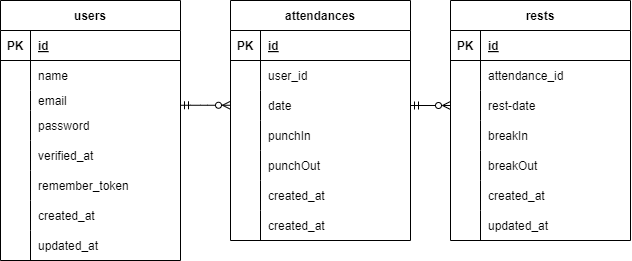

The diagram above was exported from draw.io. Its source (the exported page's mxGraphModel, read from the mxfile embedded in the PNG):
<mxGraphModel dx="1091" dy="421" grid="0" gridSize="10" guides="1" tooltips="1" connect="1" arrows="1" fold="1" page="1" pageScale="1" pageWidth="827" pageHeight="1169" background="#ffffff" math="0" shadow="0">
  <root>
    <mxCell id="0" />
    <mxCell id="1" parent="0" />
    <mxCell id="2" value="users" style="shape=table;startSize=30;container=1;collapsible=1;childLayout=tableLayout;fixedRows=1;rowLines=0;fontStyle=1;align=center;resizeLast=1;" parent="1" vertex="1">
      <mxGeometry x="60" y="190" width="180" height="260" as="geometry" />
    </mxCell>
    <mxCell id="3" value="" style="shape=tableRow;horizontal=0;startSize=0;swimlaneHead=0;swimlaneBody=0;fillColor=none;collapsible=0;dropTarget=0;points=[[0,0.5],[1,0.5]];portConstraint=eastwest;top=0;left=0;right=0;bottom=1;" parent="2" vertex="1">
      <mxGeometry y="30" width="180" height="30" as="geometry" />
    </mxCell>
    <mxCell id="4" value="PK" style="shape=partialRectangle;connectable=0;fillColor=none;top=0;left=0;bottom=0;right=0;fontStyle=1;overflow=hidden;" parent="3" vertex="1">
      <mxGeometry width="30" height="30" as="geometry">
        <mxRectangle width="30" height="30" as="alternateBounds" />
      </mxGeometry>
    </mxCell>
    <mxCell id="5" value="id" style="shape=partialRectangle;connectable=0;fillColor=none;top=0;left=0;bottom=0;right=0;align=left;spacingLeft=6;fontStyle=5;overflow=hidden;" parent="3" vertex="1">
      <mxGeometry x="30" width="150" height="30" as="geometry">
        <mxRectangle width="150" height="30" as="alternateBounds" />
      </mxGeometry>
    </mxCell>
    <mxCell id="6" value="" style="shape=tableRow;horizontal=0;startSize=0;swimlaneHead=0;swimlaneBody=0;fillColor=none;collapsible=0;dropTarget=0;points=[[0,0.5],[1,0.5]];portConstraint=eastwest;top=0;left=0;right=0;bottom=0;" parent="2" vertex="1">
      <mxGeometry y="60" width="180" height="30" as="geometry" />
    </mxCell>
    <mxCell id="7" value="" style="shape=partialRectangle;connectable=0;fillColor=none;top=0;left=0;bottom=0;right=0;editable=1;overflow=hidden;" parent="6" vertex="1">
      <mxGeometry width="30" height="30" as="geometry">
        <mxRectangle width="30" height="30" as="alternateBounds" />
      </mxGeometry>
    </mxCell>
    <mxCell id="8" value="name " style="shape=partialRectangle;connectable=0;fillColor=none;top=0;left=0;bottom=0;right=0;align=left;spacingLeft=6;overflow=hidden;" parent="6" vertex="1">
      <mxGeometry x="30" width="150" height="30" as="geometry">
        <mxRectangle width="150" height="30" as="alternateBounds" />
      </mxGeometry>
    </mxCell>
    <mxCell id="31" style="shape=tableRow;horizontal=0;startSize=0;swimlaneHead=0;swimlaneBody=0;fillColor=none;collapsible=0;dropTarget=0;points=[[0,0.5],[1,0.5]];portConstraint=eastwest;top=0;left=0;right=0;bottom=0;" parent="2" vertex="1">
      <mxGeometry y="90" width="180" height="20" as="geometry" />
    </mxCell>
    <mxCell id="32" style="shape=partialRectangle;connectable=0;fillColor=none;top=0;left=0;bottom=0;right=0;editable=1;overflow=hidden;" parent="31" vertex="1">
      <mxGeometry width="30" height="20" as="geometry">
        <mxRectangle width="30" height="20" as="alternateBounds" />
      </mxGeometry>
    </mxCell>
    <mxCell id="33" value="email" style="shape=partialRectangle;connectable=0;fillColor=none;top=0;left=0;bottom=0;right=0;align=left;spacingLeft=6;overflow=hidden;" parent="31" vertex="1">
      <mxGeometry x="30" width="150" height="20" as="geometry">
        <mxRectangle width="150" height="20" as="alternateBounds" />
      </mxGeometry>
    </mxCell>
    <mxCell id="34" style="shape=tableRow;horizontal=0;startSize=0;swimlaneHead=0;swimlaneBody=0;fillColor=none;collapsible=0;dropTarget=0;points=[[0,0.5],[1,0.5]];portConstraint=eastwest;top=0;left=0;right=0;bottom=0;" parent="2" vertex="1">
      <mxGeometry y="110" width="180" height="30" as="geometry" />
    </mxCell>
    <mxCell id="35" style="shape=partialRectangle;connectable=0;fillColor=none;top=0;left=0;bottom=0;right=0;editable=1;overflow=hidden;" parent="34" vertex="1">
      <mxGeometry width="30" height="30" as="geometry">
        <mxRectangle width="30" height="30" as="alternateBounds" />
      </mxGeometry>
    </mxCell>
    <mxCell id="36" value="password" style="shape=partialRectangle;connectable=0;fillColor=none;top=0;left=0;bottom=0;right=0;align=left;spacingLeft=6;overflow=hidden;" parent="34" vertex="1">
      <mxGeometry x="30" width="150" height="30" as="geometry">
        <mxRectangle width="150" height="30" as="alternateBounds" />
      </mxGeometry>
    </mxCell>
    <mxCell id="37" style="shape=tableRow;horizontal=0;startSize=0;swimlaneHead=0;swimlaneBody=0;fillColor=none;collapsible=0;dropTarget=0;points=[[0,0.5],[1,0.5]];portConstraint=eastwest;top=0;left=0;right=0;bottom=0;" parent="2" vertex="1">
      <mxGeometry y="140" width="180" height="30" as="geometry" />
    </mxCell>
    <mxCell id="38" style="shape=partialRectangle;connectable=0;fillColor=none;top=0;left=0;bottom=0;right=0;editable=1;overflow=hidden;" parent="37" vertex="1">
      <mxGeometry width="30" height="30" as="geometry">
        <mxRectangle width="30" height="30" as="alternateBounds" />
      </mxGeometry>
    </mxCell>
    <mxCell id="39" value="verified_at" style="shape=partialRectangle;connectable=0;fillColor=none;top=0;left=0;bottom=0;right=0;align=left;spacingLeft=6;overflow=hidden;" parent="37" vertex="1">
      <mxGeometry x="30" width="150" height="30" as="geometry">
        <mxRectangle width="150" height="30" as="alternateBounds" />
      </mxGeometry>
    </mxCell>
    <mxCell id="40" style="shape=tableRow;horizontal=0;startSize=0;swimlaneHead=0;swimlaneBody=0;fillColor=none;collapsible=0;dropTarget=0;points=[[0,0.5],[1,0.5]];portConstraint=eastwest;top=0;left=0;right=0;bottom=0;" parent="2" vertex="1">
      <mxGeometry y="170" width="180" height="30" as="geometry" />
    </mxCell>
    <mxCell id="41" style="shape=partialRectangle;connectable=0;fillColor=none;top=0;left=0;bottom=0;right=0;editable=1;overflow=hidden;" parent="40" vertex="1">
      <mxGeometry width="30" height="30" as="geometry">
        <mxRectangle width="30" height="30" as="alternateBounds" />
      </mxGeometry>
    </mxCell>
    <mxCell id="42" value="remember_token" style="shape=partialRectangle;connectable=0;fillColor=none;top=0;left=0;bottom=0;right=0;align=left;spacingLeft=6;overflow=hidden;" parent="40" vertex="1">
      <mxGeometry x="30" width="150" height="30" as="geometry">
        <mxRectangle width="150" height="30" as="alternateBounds" />
      </mxGeometry>
    </mxCell>
    <mxCell id="9" value="" style="shape=tableRow;horizontal=0;startSize=0;swimlaneHead=0;swimlaneBody=0;fillColor=none;collapsible=0;dropTarget=0;points=[[0,0.5],[1,0.5]];portConstraint=eastwest;top=0;left=0;right=0;bottom=0;" parent="2" vertex="1">
      <mxGeometry y="200" width="180" height="30" as="geometry" />
    </mxCell>
    <mxCell id="10" value="" style="shape=partialRectangle;connectable=0;fillColor=none;top=0;left=0;bottom=0;right=0;editable=1;overflow=hidden;" parent="9" vertex="1">
      <mxGeometry width="30" height="30" as="geometry">
        <mxRectangle width="30" height="30" as="alternateBounds" />
      </mxGeometry>
    </mxCell>
    <mxCell id="11" value="created_at" style="shape=partialRectangle;connectable=0;fillColor=none;top=0;left=0;bottom=0;right=0;align=left;spacingLeft=6;overflow=hidden;" parent="9" vertex="1">
      <mxGeometry x="30" width="150" height="30" as="geometry">
        <mxRectangle width="150" height="30" as="alternateBounds" />
      </mxGeometry>
    </mxCell>
    <mxCell id="12" value="" style="shape=tableRow;horizontal=0;startSize=0;swimlaneHead=0;swimlaneBody=0;fillColor=none;collapsible=0;dropTarget=0;points=[[0,0.5],[1,0.5]];portConstraint=eastwest;top=0;left=0;right=0;bottom=0;" parent="2" vertex="1">
      <mxGeometry y="230" width="180" height="30" as="geometry" />
    </mxCell>
    <mxCell id="13" value="" style="shape=partialRectangle;connectable=0;fillColor=none;top=0;left=0;bottom=0;right=0;editable=1;overflow=hidden;" parent="12" vertex="1">
      <mxGeometry width="30" height="30" as="geometry">
        <mxRectangle width="30" height="30" as="alternateBounds" />
      </mxGeometry>
    </mxCell>
    <mxCell id="14" value="updated_at" style="shape=partialRectangle;connectable=0;fillColor=none;top=0;left=0;bottom=0;right=0;align=left;spacingLeft=6;overflow=hidden;" parent="12" vertex="1">
      <mxGeometry x="30" width="150" height="30" as="geometry">
        <mxRectangle width="150" height="30" as="alternateBounds" />
      </mxGeometry>
    </mxCell>
    <mxCell id="46" value="attendances" style="shape=table;startSize=30;container=1;collapsible=1;childLayout=tableLayout;fixedRows=1;rowLines=0;fontStyle=1;align=center;resizeLast=1;" parent="1" vertex="1">
      <mxGeometry x="290" y="190" width="180" height="240" as="geometry" />
    </mxCell>
    <mxCell id="47" value="" style="shape=tableRow;horizontal=0;startSize=0;swimlaneHead=0;swimlaneBody=0;fillColor=none;collapsible=0;dropTarget=0;points=[[0,0.5],[1,0.5]];portConstraint=eastwest;top=0;left=0;right=0;bottom=1;" parent="46" vertex="1">
      <mxGeometry y="30" width="180" height="30" as="geometry" />
    </mxCell>
    <mxCell id="48" value="PK" style="shape=partialRectangle;connectable=0;fillColor=none;top=0;left=0;bottom=0;right=0;fontStyle=1;overflow=hidden;" parent="47" vertex="1">
      <mxGeometry width="30" height="30" as="geometry">
        <mxRectangle width="30" height="30" as="alternateBounds" />
      </mxGeometry>
    </mxCell>
    <mxCell id="49" value="id" style="shape=partialRectangle;connectable=0;fillColor=none;top=0;left=0;bottom=0;right=0;align=left;spacingLeft=6;fontStyle=5;overflow=hidden;" parent="47" vertex="1">
      <mxGeometry x="30" width="150" height="30" as="geometry">
        <mxRectangle width="150" height="30" as="alternateBounds" />
      </mxGeometry>
    </mxCell>
    <mxCell id="50" value="" style="shape=tableRow;horizontal=0;startSize=0;swimlaneHead=0;swimlaneBody=0;fillColor=none;collapsible=0;dropTarget=0;points=[[0,0.5],[1,0.5]];portConstraint=eastwest;top=0;left=0;right=0;bottom=0;" parent="46" vertex="1">
      <mxGeometry y="60" width="180" height="30" as="geometry" />
    </mxCell>
    <mxCell id="51" value="" style="shape=partialRectangle;connectable=0;fillColor=none;top=0;left=0;bottom=0;right=0;editable=1;overflow=hidden;" parent="50" vertex="1">
      <mxGeometry width="30" height="30" as="geometry">
        <mxRectangle width="30" height="30" as="alternateBounds" />
      </mxGeometry>
    </mxCell>
    <mxCell id="52" value="user_id" style="shape=partialRectangle;connectable=0;fillColor=none;top=0;left=0;bottom=0;right=0;align=left;spacingLeft=6;overflow=hidden;" parent="50" vertex="1">
      <mxGeometry x="30" width="150" height="30" as="geometry">
        <mxRectangle width="150" height="30" as="alternateBounds" />
      </mxGeometry>
    </mxCell>
    <mxCell id="53" style="shape=tableRow;horizontal=0;startSize=0;swimlaneHead=0;swimlaneBody=0;fillColor=none;collapsible=0;dropTarget=0;points=[[0,0.5],[1,0.5]];portConstraint=eastwest;top=0;left=0;right=0;bottom=0;" parent="46" vertex="1">
      <mxGeometry y="90" width="180" height="30" as="geometry" />
    </mxCell>
    <mxCell id="54" style="shape=partialRectangle;connectable=0;fillColor=none;top=0;left=0;bottom=0;right=0;editable=1;overflow=hidden;" parent="53" vertex="1">
      <mxGeometry width="30" height="30" as="geometry">
        <mxRectangle width="30" height="30" as="alternateBounds" />
      </mxGeometry>
    </mxCell>
    <mxCell id="55" value="date" style="shape=partialRectangle;connectable=0;fillColor=none;top=0;left=0;bottom=0;right=0;align=left;spacingLeft=6;overflow=hidden;" parent="53" vertex="1">
      <mxGeometry x="30" width="150" height="30" as="geometry">
        <mxRectangle width="150" height="30" as="alternateBounds" />
      </mxGeometry>
    </mxCell>
    <mxCell id="56" style="shape=tableRow;horizontal=0;startSize=0;swimlaneHead=0;swimlaneBody=0;fillColor=none;collapsible=0;dropTarget=0;points=[[0,0.5],[1,0.5]];portConstraint=eastwest;top=0;left=0;right=0;bottom=0;" parent="46" vertex="1">
      <mxGeometry y="120" width="180" height="30" as="geometry" />
    </mxCell>
    <mxCell id="57" style="shape=partialRectangle;connectable=0;fillColor=none;top=0;left=0;bottom=0;right=0;editable=1;overflow=hidden;" parent="56" vertex="1">
      <mxGeometry width="30" height="30" as="geometry">
        <mxRectangle width="30" height="30" as="alternateBounds" />
      </mxGeometry>
    </mxCell>
    <mxCell id="58" value="punchIn" style="shape=partialRectangle;connectable=0;fillColor=none;top=0;left=0;bottom=0;right=0;align=left;spacingLeft=6;overflow=hidden;" parent="56" vertex="1">
      <mxGeometry x="30" width="150" height="30" as="geometry">
        <mxRectangle width="150" height="30" as="alternateBounds" />
      </mxGeometry>
    </mxCell>
    <mxCell id="59" style="shape=tableRow;horizontal=0;startSize=0;swimlaneHead=0;swimlaneBody=0;fillColor=none;collapsible=0;dropTarget=0;points=[[0,0.5],[1,0.5]];portConstraint=eastwest;top=0;left=0;right=0;bottom=0;" parent="46" vertex="1">
      <mxGeometry y="150" width="180" height="30" as="geometry" />
    </mxCell>
    <mxCell id="60" style="shape=partialRectangle;connectable=0;fillColor=none;top=0;left=0;bottom=0;right=0;editable=1;overflow=hidden;" parent="59" vertex="1">
      <mxGeometry width="30" height="30" as="geometry">
        <mxRectangle width="30" height="30" as="alternateBounds" />
      </mxGeometry>
    </mxCell>
    <mxCell id="61" value="punchOut" style="shape=partialRectangle;connectable=0;fillColor=none;top=0;left=0;bottom=0;right=0;align=left;spacingLeft=6;overflow=hidden;" parent="59" vertex="1">
      <mxGeometry x="30" width="150" height="30" as="geometry">
        <mxRectangle width="150" height="30" as="alternateBounds" />
      </mxGeometry>
    </mxCell>
    <mxCell id="62" style="shape=tableRow;horizontal=0;startSize=0;swimlaneHead=0;swimlaneBody=0;fillColor=none;collapsible=0;dropTarget=0;points=[[0,0.5],[1,0.5]];portConstraint=eastwest;top=0;left=0;right=0;bottom=0;" parent="46" vertex="1">
      <mxGeometry y="180" width="180" height="30" as="geometry" />
    </mxCell>
    <mxCell id="63" style="shape=partialRectangle;connectable=0;fillColor=none;top=0;left=0;bottom=0;right=0;editable=1;overflow=hidden;" parent="62" vertex="1">
      <mxGeometry width="30" height="30" as="geometry">
        <mxRectangle width="30" height="30" as="alternateBounds" />
      </mxGeometry>
    </mxCell>
    <mxCell id="64" value="created_at" style="shape=partialRectangle;connectable=0;fillColor=none;top=0;left=0;bottom=0;right=0;align=left;spacingLeft=6;overflow=hidden;" parent="62" vertex="1">
      <mxGeometry x="30" width="150" height="30" as="geometry">
        <mxRectangle width="150" height="30" as="alternateBounds" />
      </mxGeometry>
    </mxCell>
    <mxCell id="65" value="" style="shape=tableRow;horizontal=0;startSize=0;swimlaneHead=0;swimlaneBody=0;fillColor=none;collapsible=0;dropTarget=0;points=[[0,0.5],[1,0.5]];portConstraint=eastwest;top=0;left=0;right=0;bottom=0;" parent="46" vertex="1">
      <mxGeometry y="210" width="180" height="30" as="geometry" />
    </mxCell>
    <mxCell id="66" value="" style="shape=partialRectangle;connectable=0;fillColor=none;top=0;left=0;bottom=0;right=0;editable=1;overflow=hidden;" parent="65" vertex="1">
      <mxGeometry width="30" height="30" as="geometry">
        <mxRectangle width="30" height="30" as="alternateBounds" />
      </mxGeometry>
    </mxCell>
    <mxCell id="67" value="created_at" style="shape=partialRectangle;connectable=0;fillColor=none;top=0;left=0;bottom=0;right=0;align=left;spacingLeft=6;overflow=hidden;" parent="65" vertex="1">
      <mxGeometry x="30" width="150" height="30" as="geometry">
        <mxRectangle width="150" height="30" as="alternateBounds" />
      </mxGeometry>
    </mxCell>
    <mxCell id="74" value="rests" style="shape=table;startSize=30;container=1;collapsible=1;childLayout=tableLayout;fixedRows=1;rowLines=0;fontStyle=1;align=center;resizeLast=1;" parent="1" vertex="1">
      <mxGeometry x="510" y="190" width="180" height="240" as="geometry" />
    </mxCell>
    <mxCell id="75" value="" style="shape=tableRow;horizontal=0;startSize=0;swimlaneHead=0;swimlaneBody=0;fillColor=none;collapsible=0;dropTarget=0;points=[[0,0.5],[1,0.5]];portConstraint=eastwest;top=0;left=0;right=0;bottom=1;" parent="74" vertex="1">
      <mxGeometry y="30" width="180" height="30" as="geometry" />
    </mxCell>
    <mxCell id="76" value="PK" style="shape=partialRectangle;connectable=0;fillColor=none;top=0;left=0;bottom=0;right=0;fontStyle=1;overflow=hidden;" parent="75" vertex="1">
      <mxGeometry width="30" height="30" as="geometry">
        <mxRectangle width="30" height="30" as="alternateBounds" />
      </mxGeometry>
    </mxCell>
    <mxCell id="77" value="id" style="shape=partialRectangle;connectable=0;fillColor=none;top=0;left=0;bottom=0;right=0;align=left;spacingLeft=6;fontStyle=5;overflow=hidden;" parent="75" vertex="1">
      <mxGeometry x="30" width="150" height="30" as="geometry">
        <mxRectangle width="150" height="30" as="alternateBounds" />
      </mxGeometry>
    </mxCell>
    <mxCell id="78" value="" style="shape=tableRow;horizontal=0;startSize=0;swimlaneHead=0;swimlaneBody=0;fillColor=none;collapsible=0;dropTarget=0;points=[[0,0.5],[1,0.5]];portConstraint=eastwest;top=0;left=0;right=0;bottom=0;" parent="74" vertex="1">
      <mxGeometry y="60" width="180" height="30" as="geometry" />
    </mxCell>
    <mxCell id="79" value="" style="shape=partialRectangle;connectable=0;fillColor=none;top=0;left=0;bottom=0;right=0;editable=1;overflow=hidden;" parent="78" vertex="1">
      <mxGeometry width="30" height="30" as="geometry">
        <mxRectangle width="30" height="30" as="alternateBounds" />
      </mxGeometry>
    </mxCell>
    <mxCell id="80" value="attendance_id" style="shape=partialRectangle;connectable=0;fillColor=none;top=0;left=0;bottom=0;right=0;align=left;spacingLeft=6;overflow=hidden;" parent="78" vertex="1">
      <mxGeometry x="30" width="150" height="30" as="geometry">
        <mxRectangle width="150" height="30" as="alternateBounds" />
      </mxGeometry>
    </mxCell>
    <mxCell id="102" style="shape=tableRow;horizontal=0;startSize=0;swimlaneHead=0;swimlaneBody=0;fillColor=none;collapsible=0;dropTarget=0;points=[[0,0.5],[1,0.5]];portConstraint=eastwest;top=0;left=0;right=0;bottom=0;" parent="74" vertex="1">
      <mxGeometry y="90" width="180" height="30" as="geometry" />
    </mxCell>
    <mxCell id="103" style="shape=partialRectangle;connectable=0;fillColor=none;top=0;left=0;bottom=0;right=0;editable=1;overflow=hidden;" parent="102" vertex="1">
      <mxGeometry width="30" height="30" as="geometry">
        <mxRectangle width="30" height="30" as="alternateBounds" />
      </mxGeometry>
    </mxCell>
    <mxCell id="104" value="rest-date" style="shape=partialRectangle;connectable=0;fillColor=none;top=0;left=0;bottom=0;right=0;align=left;spacingLeft=6;overflow=hidden;" parent="102" vertex="1">
      <mxGeometry x="30" width="150" height="30" as="geometry">
        <mxRectangle width="150" height="30" as="alternateBounds" />
      </mxGeometry>
    </mxCell>
    <mxCell id="81" style="shape=tableRow;horizontal=0;startSize=0;swimlaneHead=0;swimlaneBody=0;fillColor=none;collapsible=0;dropTarget=0;points=[[0,0.5],[1,0.5]];portConstraint=eastwest;top=0;left=0;right=0;bottom=0;" parent="74" vertex="1">
      <mxGeometry y="120" width="180" height="30" as="geometry" />
    </mxCell>
    <mxCell id="82" style="shape=partialRectangle;connectable=0;fillColor=none;top=0;left=0;bottom=0;right=0;editable=1;overflow=hidden;" parent="81" vertex="1">
      <mxGeometry width="30" height="30" as="geometry">
        <mxRectangle width="30" height="30" as="alternateBounds" />
      </mxGeometry>
    </mxCell>
    <mxCell id="83" value="breakIn" style="shape=partialRectangle;connectable=0;fillColor=none;top=0;left=0;bottom=0;right=0;align=left;spacingLeft=6;overflow=hidden;" parent="81" vertex="1">
      <mxGeometry x="30" width="150" height="30" as="geometry">
        <mxRectangle width="150" height="30" as="alternateBounds" />
      </mxGeometry>
    </mxCell>
    <mxCell id="84" style="shape=tableRow;horizontal=0;startSize=0;swimlaneHead=0;swimlaneBody=0;fillColor=none;collapsible=0;dropTarget=0;points=[[0,0.5],[1,0.5]];portConstraint=eastwest;top=0;left=0;right=0;bottom=0;" parent="74" vertex="1">
      <mxGeometry y="150" width="180" height="30" as="geometry" />
    </mxCell>
    <mxCell id="85" style="shape=partialRectangle;connectable=0;fillColor=none;top=0;left=0;bottom=0;right=0;editable=1;overflow=hidden;" parent="84" vertex="1">
      <mxGeometry width="30" height="30" as="geometry">
        <mxRectangle width="30" height="30" as="alternateBounds" />
      </mxGeometry>
    </mxCell>
    <mxCell id="86" value="breakOut" style="shape=partialRectangle;connectable=0;fillColor=none;top=0;left=0;bottom=0;right=0;align=left;spacingLeft=6;overflow=hidden;" parent="84" vertex="1">
      <mxGeometry x="30" width="150" height="30" as="geometry">
        <mxRectangle width="150" height="30" as="alternateBounds" />
      </mxGeometry>
    </mxCell>
    <mxCell id="87" style="shape=tableRow;horizontal=0;startSize=0;swimlaneHead=0;swimlaneBody=0;fillColor=none;collapsible=0;dropTarget=0;points=[[0,0.5],[1,0.5]];portConstraint=eastwest;top=0;left=0;right=0;bottom=0;" parent="74" vertex="1">
      <mxGeometry y="180" width="180" height="30" as="geometry" />
    </mxCell>
    <mxCell id="88" style="shape=partialRectangle;connectable=0;fillColor=none;top=0;left=0;bottom=0;right=0;editable=1;overflow=hidden;" parent="87" vertex="1">
      <mxGeometry width="30" height="30" as="geometry">
        <mxRectangle width="30" height="30" as="alternateBounds" />
      </mxGeometry>
    </mxCell>
    <mxCell id="89" value="created_at" style="shape=partialRectangle;connectable=0;fillColor=none;top=0;left=0;bottom=0;right=0;align=left;spacingLeft=6;overflow=hidden;" parent="87" vertex="1">
      <mxGeometry x="30" width="150" height="30" as="geometry">
        <mxRectangle width="150" height="30" as="alternateBounds" />
      </mxGeometry>
    </mxCell>
    <mxCell id="90" style="shape=tableRow;horizontal=0;startSize=0;swimlaneHead=0;swimlaneBody=0;fillColor=none;collapsible=0;dropTarget=0;points=[[0,0.5],[1,0.5]];portConstraint=eastwest;top=0;left=0;right=0;bottom=0;" parent="74" vertex="1">
      <mxGeometry y="210" width="180" height="30" as="geometry" />
    </mxCell>
    <mxCell id="91" style="shape=partialRectangle;connectable=0;fillColor=none;top=0;left=0;bottom=0;right=0;editable=1;overflow=hidden;" parent="90" vertex="1">
      <mxGeometry width="30" height="30" as="geometry">
        <mxRectangle width="30" height="30" as="alternateBounds" />
      </mxGeometry>
    </mxCell>
    <mxCell id="92" value="updated_at" style="shape=partialRectangle;connectable=0;fillColor=none;top=0;left=0;bottom=0;right=0;align=left;spacingLeft=6;overflow=hidden;" parent="90" vertex="1">
      <mxGeometry x="30" width="150" height="30" as="geometry">
        <mxRectangle width="150" height="30" as="alternateBounds" />
      </mxGeometry>
    </mxCell>
    <mxCell id="99" value="" style="fontSize=12;html=1;endArrow=ERzeroToMany;startArrow=ERmandOne;endFill=0;" parent="1" edge="1">
      <mxGeometry width="100" height="100" relative="1" as="geometry">
        <mxPoint x="240" y="294.76" as="sourcePoint" />
        <mxPoint x="290" y="294.76" as="targetPoint" />
        <Array as="points">
          <mxPoint x="260" y="294.76" />
        </Array>
      </mxGeometry>
    </mxCell>
    <mxCell id="101" value="" style="fontSize=12;html=1;endArrow=ERzeroToMany;startArrow=ERmandOne;exitX=1;exitY=0.5;exitDx=0;exitDy=0;endFill=0;entryX=0;entryY=0.5;entryDx=0;entryDy=0;" parent="1" source="53" target="102" edge="1">
      <mxGeometry width="100" height="100" relative="1" as="geometry">
        <mxPoint x="260" y="400" as="sourcePoint" />
        <mxPoint x="360" y="300" as="targetPoint" />
      </mxGeometry>
    </mxCell>
  </root>
</mxGraphModel>